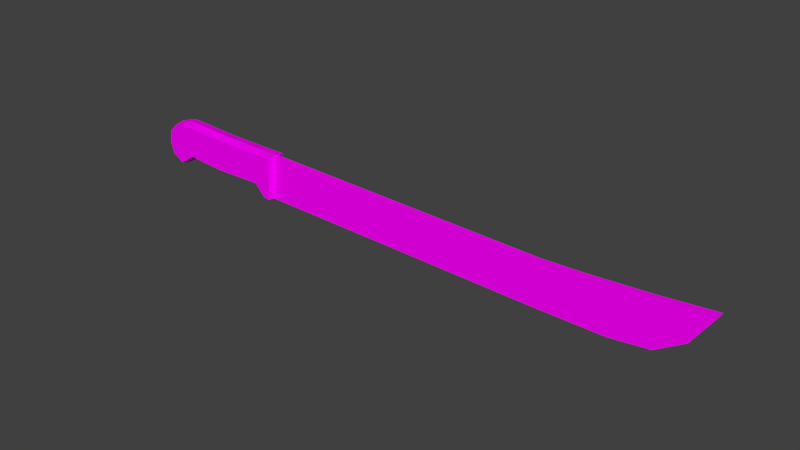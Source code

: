 # Source: fac_o.blend  (saved by Blender 2.79.0; exported with 4.5.12 LTS)
import bpy
from mathutils import Matrix  # noqa: F401  (used for matrix-valued properties, if any)

bpy.ops.wm.read_factory_settings(use_empty=True)
scene = bpy.context.scene
scene.name = 'Scene'

# ---- collections
col_collection_1 = bpy.data.collections.new('Collection 1'); scene.collection.children.link(col_collection_1)

# ---- images (referenced by path relative to the original .blend; pixels are not part of the script)
import os
ASSET_DIR = os.environ.get("B2B_ASSET_DIR", "")  # directory of the original .blend (textures are referenced by path, not embedded)
HERE = os.path.dirname(os.path.abspath(__file__))  # packed textures are extracted next to this script under _unpacked/

def load_image(name, relpath, width, height, colorspace="sRGB"):
    """Load a texture the original file referenced (path relative to the .blend, or extracted next to this script)."""
    p = next((c for c in (os.path.join(HERE, relpath), os.path.join(ASSET_DIR, relpath)) if relpath and os.path.exists(c)), "")
    if p:
        img = bpy.data.images.load(p, check_existing=True)
        img.name = name
    else:  # same state as the original file: an image datablock whose file is absent (Cycles renders it pink)
        img = bpy.data.images.new(name, width, height)
        img.source = "FILE"
        img.filepath = "//" + (relpath or name)
    img.colorspace_settings.name = colorspace
    return img
img_texfacao_png = load_image('TexFacao.png', 'TexFacao.png', 1024, 1024, 'sRGB')

# ---- materials (node trees are filled in below, after node groups)
mat_material = bpy.data.materials.new('Material')
mat_material.alpha_threshold = 0.0
mat_material.roughness = 0.5
mat_material.line_color = (0.0, 0.0, 0.0, 1.0)

# ---- material node trees
mat_material.use_nodes = True; mat_material.node_tree.nodes.clear()
_N = mat_material.node_tree.nodes; _L = mat_material.node_tree.links
n0 = _N.new('ShaderNodeOutputMaterial'); n0.name = 'Material Output'; n0.location = (300, 300)
n1 = _N.new('ShaderNodeBsdfDiffuse'); n1.name = 'Diffuse BSDF'; n1.location = (10, 300)
n2 = _N.new('ShaderNodeTexImage'); n2.name = 'Image Texture'; n2.location = (-180, 300)
n2.width = 140
n2.image = img_texfacao_png
_L.new(n1.outputs[0], n0.inputs[0])
_L.new(n2.outputs[0], n1.inputs[0])
n0.is_active_output = True

# ---- world
world_world = bpy.data.worlds.new('World'); scene.world = world_world
world_world.color = (0.05088, 0.05088, 0.05088)
world_world.use_sun_shadow = False
world_world.sun_shadow_jitter_overblur = 0.0
world_world.cycles.sampling_method = 'MANUAL'

# ---- meshes
me_facao = bpy.data.meshes.new('Facao')
me_facao.from_pydata([(0.4835, 0.0, 0.07986), (0.4835, -0.005128, 0.07986), (-0.2623, -0.005128, 0.05343), (-0.2623, 0.0, 0.05343), (0.5193, 0.0, 0.134), (0.5193, -0.005128, 0.134), (-0.2576, -0.005128, 0.1292), (-0.2576, 0.0, 0.1292), (0.2486, 0.0, 0.04275), (0.2486, -0.005128, 0.04275), (0.2513, 0.0, 0.1172), (0.2513, -0.005128, 0.1172), (0.3698, 0.0, 0.04196), (0.3698, -0.005128, 0.04196), (0.3203, 0.0, 0.1195), (0.3203, -0.005128, 0.1195), (0.4363, 0.0, 0.04988), (0.4363, -0.005128, 0.04988), (0.4198, 0.0, 0.1254), (0.4198, -0.005128, 0.1254), (-0.2648, -0.01606, 0.05429), (-0.2631, 0.0, 0.0511), (-0.2599, -0.01606, 0.129), (-0.2582, 0.0, 0.1315), (-0.2764, -0.01606, 0.0564), (-0.2772, 0.0, 0.05201), (-0.277, -0.01606, 0.1285), (-0.277, 0.0, 0.131), (-0.2937, -0.01606, 0.07599), (-0.2949, 0.0, 0.0712), (-0.2948, -0.01606, 0.1286), (-0.2948, 0.0, 0.1315), (-0.3821, -0.01606, 0.07415), (-0.3821, 0.0, 0.06856), (-0.38, -0.01606, 0.1298), (-0.38, 0.0, 0.1332), (-0.4516, -0.01606, 0.07937), (-0.4496, 0.0, 0.07498), (-0.4514, -0.01606, 0.1335), (-0.4514, 0.0, 0.1367), (-0.5007, -0.01606, 0.07264), (-0.5032, 0.0, 0.06978), (-0.4875, -0.01606, 0.1305), (-0.4882, 0.0, 0.1329), (-0.5071, -0.01606, 0.09285), (-0.5104, 0.0, 0.09285), (-0.5033, -0.01606, 0.1158), (-0.5064, 0.0, 0.1158), (-0.4717, 0.0, 0.1367), (-0.4717, -0.01606, 0.1343), (-0.4803, -0.01606, 0.06057), (-0.4803, 0.0, 0.05657)], [], [(0, 4, 5, 1), (13, 15, 11, 9), (14, 10, 11, 15), (12, 13, 9, 8), (16, 17, 13, 12), (18, 14, 15, 19), (17, 19, 15, 13), (1, 5, 19, 17), (4, 18, 19, 5), (0, 1, 17, 16), (3, 2, 20, 21), (2, 6, 22, 20), (6, 7, 23, 22), (26, 27, 31, 30), (21, 20, 24, 25), (22, 23, 27, 26), (20, 22, 26, 24), (28, 30, 34, 32), (24, 26, 30, 28), (25, 24, 28, 29), (29, 28, 32, 33), (30, 31, 35, 34), (49, 48, 43, 42), (33, 32, 36, 37), (34, 35, 39, 38), (32, 34, 38, 36), (50, 49, 42, 40), (51, 50, 40, 41), (44, 46, 47, 45), (41, 40, 44, 45), (42, 43, 47, 46), (40, 42, 46, 44), (37, 36, 50, 51), (36, 38, 49, 50), (38, 39, 48, 49), (11, 6, 2, 9), (10, 7, 6, 11), (9, 2, 3, 8)])
_uv = me_facao.uv_layers.new(name='UVMap.001')
_uv.uv.foreach_set('vector', [0.9916, 0.9243, 0.9689, 0.9857, 0.966, 0.9782, 0.9859, 0.9243, 0.9099, 0.7938, 0.781, 0.8247, 0.7122, 0.743, 0.7735, 0.677, 0.7754, 0.83, 0.7059, 0.7492, 0.7122, 0.743, 0.781, 0.8247, 0.9153, 0.7885, 0.9099, 0.7938, 0.7735, 0.677, 0.7794, 0.6707, 0.9726, 0.8597, 0.9667, 0.8629, 0.9099, 0.7938, 0.9153, 0.7885, 0.8803, 0.9332, 0.7754, 0.83, 0.781, 0.8247, 0.8851, 0.9271, 0.9667, 0.8629, 0.8851, 0.9271, 0.781, 0.8247, 0.9099, 0.7938, 0.9859, 0.9243, 0.966, 0.9782, 0.8851, 0.9271, 0.9667, 0.8629, 0.9689, 0.9857, 0.8803, 0.9332, 0.8851, 0.9271, 0.966, 0.9782, 0.9916, 0.9243, 0.9859, 0.9243, 0.9667, 0.8629, 0.9726, 0.8597, 0.3617, 0.2548, 0.3521, 0.258, 0.3358, 0.2585, 0.3609, 0.2516, 0.3521, 0.258, 0.2731, 0.3325, 0.2713, 0.3129, 0.3358, 0.2585, 0.2731, 0.3325, 0.2705, 0.3432, 0.2671, 0.3426, 0.2713, 0.3129, 0.2524, 0.2989, 0.2362, 0.3211, 0.2166, 0.3005, 0.2343, 0.2827, 0.3609, 0.2516, 0.3358, 0.2585, 0.3255, 0.2461, 0.3451, 0.2296, 0.2713, 0.3129, 0.2671, 0.3426, 0.2362, 0.3211, 0.2524, 0.2989, 0.3358, 0.2585, 0.2713, 0.3129, 0.2524, 0.2989, 0.3255, 0.2461, 0.2937, 0.2361, 0.2343, 0.2827, 0.1459, 0.1963, 0.1988, 0.1413, 0.3255, 0.2461, 0.2524, 0.2989, 0.2343, 0.2827, 0.2937, 0.2361, 0.3451, 0.2296, 0.3255, 0.2461, 0.2937, 0.2361, 0.3076, 0.214, 0.3076, 0.214, 0.2937, 0.2361, 0.1988, 0.1413, 0.2163, 0.1236, 0.2343, 0.2827, 0.2166, 0.3005, 0.1293, 0.2131, 0.1459, 0.1963, 0.05536, 0.1072, 0.0364, 0.1202, 0.02219, 0.09626, 0.04514, 0.08859, 0.2163, 0.1236, 0.1988, 0.1413, 0.1248, 0.07145, 0.1445, 0.05657, 0.1459, 0.1963, 0.1293, 0.2131, 0.05602, 0.1427, 0.07324, 0.1265, 0.1988, 0.1413, 0.1459, 0.1963, 0.07324, 0.1265, 0.1248, 0.07145, 0.1041, 0.03526, 0.05536, 0.1072, 0.04514, 0.08859, 0.07839, 0.03128, 0.115, 0.01766, 0.1041, 0.03526, 0.07839, 0.03128, 0.07746, 0.00872, 0.05731, 0.04215, 0.04262, 0.06422, 0.02077, 0.05499, 0.04262, 0.02405, 0.07746, 0.00872, 0.07839, 0.03128, 0.05731, 0.04215, 0.04262, 0.02405, 0.04514, 0.08859, 0.02219, 0.09626, 0.02077, 0.05499, 0.04262, 0.06422, 0.07839, 0.03128, 0.04514, 0.08859, 0.04262, 0.06422, 0.05731, 0.04215, 0.1445, 0.05657, 0.1248, 0.07145, 0.1041, 0.03526, 0.115, 0.01766, 0.1248, 0.07145, 0.07324, 0.1265, 0.05536, 0.1072, 0.1041, 0.03526, 0.07324, 0.1265, 0.05602, 0.1427, 0.0364, 0.1202, 0.05536, 0.1072, 0.7122, 0.743, 0.2731, 0.3325, 0.3521, 0.258, 0.7735, 0.677, 0.7059, 0.7492, 0.2705, 0.3432, 0.2731, 0.3325, 0.7122, 0.743, 0.7735, 0.677, 0.3521, 0.258, 0.3617, 0.2548, 0.7794, 0.6707])
me_facao.materials.append(mat_material)
me_facao.use_remesh_preserve_volume = False
me_facao.use_remesh_preserve_attributes = False
me_facao.use_mirror_vertex_groups = False
me_facao.update()

# ---- objects
ob_facao = bpy.data.objects.new('Facao', me_facao)

# ---- transforms, parenting, visibility, modifiers, constraints
ob_facao.location = (0.0, 0.0, 0.0)
ob_facao.lock_rotations_4d = False
ob_facao.empty_display_type = 'ARROWS'
ob_facao.lineart.crease_threshold = 0.0
_m = ob_facao.modifiers.new('Mirror', 'MIRROR')
_m.use_axis = (False, True, False)
_m.use_clip = True

# ---- collection membership
col_collection_1.objects.link(ob_facao)

# ---- scene / render settings (as saved in the file)
scene.frame_start = 1; scene.frame_end = 250; scene.frame_set(0)
scene.render.engine = 'CYCLES'
scene.render.resolution_percentage = 50
scene.render.dither_intensity = 0.0
scene.render.use_border = True
scene.render.use_bake_selected_to_active = True
scene.cycles.use_denoising = False
scene.cycles.samples = 128
scene.cycles.sampling_pattern = 'TABULATED_SOBOL'
scene.cycles.use_adaptive_sampling = False
scene.cycles.use_light_tree = False
scene.cycles.blur_glossy = 0.0
scene.cycles.sample_clamp_indirect = 0.0
scene.view_settings.view_transform = 'Standard'
bpy.context.view_layer.update()

# ---- added for rendering (the .blend has no active camera and no usable light): camera, sun
cam_auto = bpy.data.cameras.new('AutoCamera')
cam_auto.lens = 50.0
cam_auto.sensor_width = 36.0
cam_auto.clip_end = 1000.0
ob_auto_camera = bpy.data.objects.new('AutoCamera', cam_auto)
scene.collection.objects.link(ob_auto_camera)
ob_auto_camera.location = (0.961701, -1.14869, 0.85514)
ob_auto_camera.rotation_euler = (1.09748, -7.21219e-08, 0.694738)
scene.camera = ob_auto_camera
light_auto_sun = bpy.data.lights.new('AutoSun', 'SUN')
light_auto_sun.energy = 3.0
light_auto_sun.angle = 0.0523599
ob_auto_sun = bpy.data.objects.new('AutoSun', light_auto_sun)
scene.collection.objects.link(ob_auto_sun)
ob_auto_sun.rotation_euler = (0.872665, 0.174533, 0.523599)
bpy.context.view_layer.update()
